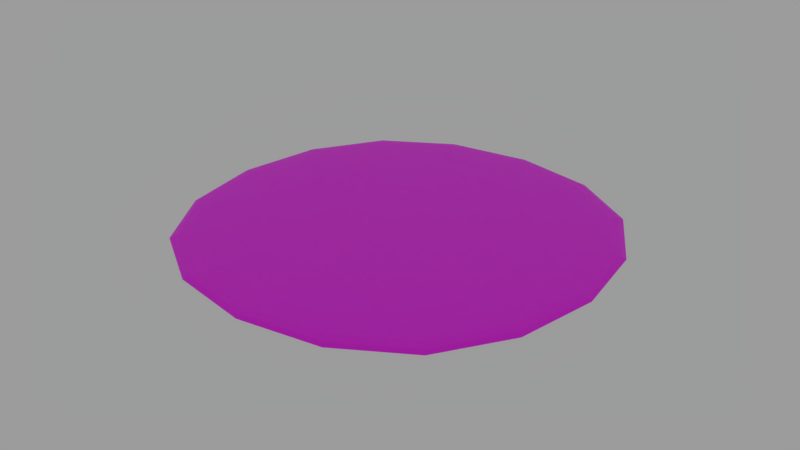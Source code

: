 # Source: tile_01.blend  (saved by Blender 2.79.0; exported with 4.5.12 LTS)
import bpy
from mathutils import Matrix  # noqa: F401  (used for matrix-valued properties, if any)

bpy.ops.wm.read_factory_settings(use_empty=True)
scene = bpy.context.scene
scene.name = 'Scene'

# ---- collections
col_collection_2 = bpy.data.collections.new('Collection 2'); scene.collection.children.link(col_collection_2)

# ---- images (referenced by path relative to the original .blend; pixels are not part of the script)
import os
ASSET_DIR = os.environ.get("B2B_ASSET_DIR", "")  # directory of the original .blend (textures are referenced by path, not embedded)
HERE = os.path.dirname(os.path.abspath(__file__))  # packed textures are extracted next to this script under _unpacked/

def load_image(name, relpath, width, height, colorspace="sRGB"):
    """Load a texture the original file referenced (path relative to the .blend, or extracted next to this script)."""
    p = next((c for c in (os.path.join(HERE, relpath), os.path.join(ASSET_DIR, relpath)) if relpath and os.path.exists(c)), "")
    if p:
        img = bpy.data.images.load(p, check_existing=True)
        img.name = name
    else:  # same state as the original file: an image datablock whose file is absent (Cycles renders it pink)
        img = bpy.data.images.new(name, width, height)
        img.source = "FILE"
        img.filepath = "//" + (relpath or name)
    img.colorspace_settings.name = colorspace
    return img
img_woodflooring064_col_1k_dark_red_big__tif = load_image('WoodFlooring064_COL_1K(dark red big).tif', 'WoodFlooring064_COL_1K(dark red big).tif', 1024, 1024, 'sRGB')
img_woodflooring064_col_1k_black_big__tif = load_image('WoodFlooring064_COL_1K(black big).tif', 'WoodFlooring064_COL_1K(black big).tif', 1024, 1024, 'sRGB')
img_woodflooring064_col_1k_jpg = load_image('WoodFlooring064_COL_1K.jpg', 'WoodFlooring064_COL_1K.jpg', 1024, 1024, 'sRGB')
img_fabriccottontwill001_col_var1_1k_blue_big__tif = load_image('FabricCottonTwill001_COL_VAR1_1K(blue big).tif', 'FabricCottonTwill001_COL_VAR1_1K(blue big).tif', 1024, 1024, 'sRGB')
img_fabriccottontwill001_nrm_1k__big__jpg = load_image('FabricCottonTwill001_NRM_1K (big).jpg', 'FabricCottonTwill001_NRM_1K (big).jpg', 1024, 1024, 'Non-Color')
img_metalfinegold001_col_var1_1k_specular_jpg = load_image('MetalFineGold001_COL_VAR1_1K_SPECULAR.jpg', 'MetalFineGold001_COL_VAR1_1K_SPECULAR.jpg', 1024, 1024, 'sRGB')
img_metalfinegold001_refl_1k_specular_jpg = load_image('MetalFineGold001_REFL_1K_SPECULAR.jpg', 'MetalFineGold001_REFL_1K_SPECULAR.jpg', 1024, 1024, 'Non-Color')

# ---- materials (node trees are filled in below, after node groups)
mat_redwoodboardmaterial = bpy.data.materials.new('RedWoodBoardMaterial')
mat_redwoodboardmaterial.alpha_threshold = 0.0
mat_redwoodboardmaterial.roughness = 0.5
mat_blackwoodboardmaterial = bpy.data.materials.new('BlackWoodBoardMaterial')
mat_blackwoodboardmaterial.alpha_threshold = 0.0
mat_blackwoodboardmaterial.roughness = 0.5
mat_yellowwoodboardmaterial = bpy.data.materials.new('YellowWoodBoardMaterial')
mat_yellowwoodboardmaterial.alpha_threshold = 0.0
mat_yellowwoodboardmaterial.roughness = 0.5
mat_bluefabricboardmaterial = bpy.data.materials.new('BlueFabricBoardMaterial')
mat_bluefabricboardmaterial.alpha_threshold = 0.0
mat_bluefabricboardmaterial.roughness = 0.5
mat_goldboardmaterial = bpy.data.materials.new('GoldBoardMaterial')
mat_goldboardmaterial.alpha_threshold = 0.0
mat_goldboardmaterial.roughness = 0.5

# ---- material node trees
mat_redwoodboardmaterial.use_nodes = True; mat_redwoodboardmaterial.node_tree.nodes.clear()
_N = mat_redwoodboardmaterial.node_tree.nodes; _L = mat_redwoodboardmaterial.node_tree.links
n0 = _N.new('ShaderNodeOutputMaterial'); n0.name = 'Material Output'; n0.location = (300, 300)
n1 = _N.new('ShaderNodeBsdfPrincipled'); n1.name = 'Principled BSDF'; n1.location = (125, 472)
n1.width = 150
n1.subsurface_method = 'BURLEY'
n1.inputs[1].default_value = 1.0
n1.inputs[3].default_value = 1.45
n1.inputs[9].default_value = (1.0, 1.0, 1.0)
n2 = _N.new('ShaderNodeBrightContrast'); n2.name = 'Bright/Contrast'; n2.location = (-66, 436)
n2.inputs[1].default_value = 1.0
n2.inputs[2].default_value = 2.0
n3 = _N.new('ShaderNodeTexImage'); n3.name = 'Image Texture'; n3.location = (-235, 451)
n3.width = 140
n3.image = img_woodflooring064_col_1k_dark_red_big__tif
n4 = _N.new('ShaderNodeMapping'); n4.name = 'Mapping'; n4.location = (-525, 469)
n4.inputs[3].default_value = (3.0, 3.0, 3.0)
n5 = _N.new('ShaderNodeTexCoord'); n5.name = 'Texture Coordinate'; n5.location = (-735, 452)
_L.new(n1.outputs[0], n0.inputs[0])
_L.new(n3.outputs[0], n2.inputs[0])
_L.new(n2.outputs[0], n1.inputs[0])
_L.new(n4.outputs[0], n3.inputs[0])
_L.new(n5.outputs[2], n4.inputs[0])
n0.is_active_output = True
mat_blackwoodboardmaterial.use_nodes = True; mat_blackwoodboardmaterial.node_tree.nodes.clear()
_N = mat_blackwoodboardmaterial.node_tree.nodes; _L = mat_blackwoodboardmaterial.node_tree.links
n0 = _N.new('ShaderNodeOutputMaterial'); n0.name = 'Material Output'; n0.location = (300, 300)
n1 = _N.new('ShaderNodeBsdfPrincipled'); n1.name = 'Principled BSDF'; n1.location = (124, 462)
n1.width = 150
n1.subsurface_method = 'BURLEY'
n1.inputs[1].default_value = 1.0
n1.inputs[3].default_value = 1.45
n1.inputs[9].default_value = (1.0, 1.0, 1.0)
n2 = _N.new('ShaderNodeTexImage'); n2.name = 'Image Texture'; n2.location = (-99, 458)
n2.width = 140
n2.image = img_woodflooring064_col_1k_black_big__tif
n3 = _N.new('ShaderNodeMapping'); n3.name = 'Mapping'; n3.location = (-389, 476)
n3.inputs[3].default_value = (3.0, 3.0, 3.0)
n4 = _N.new('ShaderNodeTexCoord'); n4.name = 'Texture Coordinate'; n4.location = (-599, 459)
_L.new(n1.outputs[0], n0.inputs[0])
_L.new(n2.outputs[0], n1.inputs[0])
_L.new(n3.outputs[0], n2.inputs[0])
_L.new(n4.outputs[2], n3.inputs[0])
n0.is_active_output = True
mat_yellowwoodboardmaterial.use_nodes = True; mat_yellowwoodboardmaterial.node_tree.nodes.clear()
_N = mat_yellowwoodboardmaterial.node_tree.nodes; _L = mat_yellowwoodboardmaterial.node_tree.links
n0 = _N.new('ShaderNodeOutputMaterial'); n0.name = 'Material Output'; n0.location = (300, 300)
n1 = _N.new('ShaderNodeBsdfPrincipled'); n1.name = 'Principled BSDF'; n1.location = (80, 453)
n1.width = 150
n1.subsurface_method = 'BURLEY'
n1.inputs[1].default_value = 1.0
n1.inputs[3].default_value = 1.45
n1.inputs[9].default_value = (1.0, 1.0, 1.0)
n2 = _N.new('ShaderNodeTexImage'); n2.name = 'Image Texture'; n2.location = (-128, 462)
n2.width = 140
n2.image = img_woodflooring064_col_1k_jpg
n3 = _N.new('ShaderNodeMapping'); n3.name = 'Mapping'; n3.location = (-418, 479)
n3.inputs[3].default_value = (3.0, 3.0, 3.0)
n4 = _N.new('ShaderNodeTexCoord'); n4.name = 'Texture Coordinate'; n4.location = (-628, 462)
_L.new(n1.outputs[0], n0.inputs[0])
_L.new(n2.outputs[0], n1.inputs[0])
_L.new(n3.outputs[0], n2.inputs[0])
_L.new(n4.outputs[2], n3.inputs[0])
n0.is_active_output = True
mat_bluefabricboardmaterial.use_nodes = True; mat_bluefabricboardmaterial.node_tree.nodes.clear()
_N = mat_bluefabricboardmaterial.node_tree.nodes; _L = mat_bluefabricboardmaterial.node_tree.links
n0 = _N.new('ShaderNodeOutputMaterial'); n0.name = 'Material Output'; n0.location = (306, 300)
n1 = _N.new('ShaderNodeBsdfPrincipled'); n1.name = 'Principled BSDF'; n1.location = (89, 422)
n1.width = 150
n1.subsurface_method = 'BURLEY'
n1.inputs[3].default_value = 1.45
n1.inputs[9].default_value = (1.0, 1.0, 1.0)
n2 = _N.new('ShaderNodeTexImage'); n2.name = 'Image Texture'; n2.location = (-238, 442)
n2.width = 140
n2.image = img_fabriccottontwill001_col_var1_1k_blue_big__tif
n3 = _N.new('ShaderNodeBump'); n3.name = 'Bump'; n3.location = (-131, 104)
n3.inputs[1].default_value = 0.1
n3.inputs[2].default_value = 1.0
n4 = _N.new('ShaderNodeTexImage'); n4.name = 'Image Texture.001'; n4.location = (-315, 89)
n4.width = 140
n4.image = img_fabriccottontwill001_nrm_1k__big__jpg
n5 = _N.new('ShaderNodeTexCoord'); n5.name = 'Texture Coordinate'; n5.location = (-801, 388)
n6 = _N.new('ShaderNodeMapping'); n6.name = 'Mapping'; n6.location = (-613, 410)
n6.inputs[3].default_value = (7.0, 7.0, 7.0)
_L.new(n1.outputs[0], n0.inputs[0])
_L.new(n2.outputs[0], n1.inputs[0])
_L.new(n3.outputs[0], n1.inputs[5])
_L.new(n4.outputs[0], n3.inputs[3])
_L.new(n6.outputs[0], n4.inputs[0])
_L.new(n5.outputs[2], n6.inputs[0])
_L.new(n6.outputs[0], n2.inputs[0])
n0.is_active_output = True
mat_goldboardmaterial.use_nodes = True; mat_goldboardmaterial.node_tree.nodes.clear()
_N = mat_goldboardmaterial.node_tree.nodes; _L = mat_goldboardmaterial.node_tree.links
n0 = _N.new('ShaderNodeOutputMaterial'); n0.name = 'Material Output'; n0.location = (300, 300)
n1 = _N.new('ShaderNodeBsdfPrincipled'); n1.name = 'Principled BSDF'; n1.location = (17, 479)
n1.width = 150
n1.subsurface_method = 'BURLEY'
n1.inputs[1].default_value = 1.0
n1.inputs[2].default_value = 0.0
n1.inputs[3].default_value = 1.45
n1.inputs[9].default_value = (1.0, 1.0, 1.0)
n1.inputs[24].default_value = 0.2
n2 = _N.new('ShaderNodeTexImage'); n2.name = 'Image Texture'; n2.location = (-282, 480)
n2.width = 140
n2.image = img_metalfinegold001_col_var1_1k_specular_jpg
n3 = _N.new('ShaderNodeTexImage'); n3.name = 'Image Texture.001'; n3.location = (-411, 208)
n3.width = 140
n3.image = img_metalfinegold001_refl_1k_specular_jpg
_L.new(n1.outputs[0], n0.inputs[0])
_L.new(n2.outputs[0], n1.inputs[0])
_L.new(n3.outputs[0], n1.inputs[13])
n0.is_active_output = True

# ---- world
world_world = bpy.data.worlds.new('World'); scene.world = world_world
world_world.use_nodes = True; world_world.node_tree.nodes.clear()
_N = world_world.node_tree.nodes; _L = world_world.node_tree.links
n0 = _N.new('ShaderNodeOutputWorld'); n0.name = 'World Output'; n0.location = (300, 300)
n1 = _N.new('ShaderNodeBackground'); n1.name = 'Background'; n1.location = (10, 300)
n1.inputs[0].default_value = (0.05088, 0.05088, 0.05088, 1.0)
n1.inputs[1].default_value = 6.5
_L.new(n1.outputs[0], n0.inputs[0])
n0.is_active_output = True
world_world.color = (0.05088, 0.05088, 0.05088)
world_world.use_sun_shadow = False
world_world.sun_shadow_jitter_overblur = 0.0
world_world.cycles.sampling_method = 'MANUAL'

# ---- meshes
me_cube_000 = bpy.data.meshes.new('Cube.000')
me_cube_000.from_pydata([(0.7397, 0.7399, 0.0885), (0.7397, -0.7399, 0.0885), (-0.7397, 0.7399, 0.0885), (-0.7397, -0.7399, 0.0885), (0.7352, -0.7353, 0.0885), (0.7352, 0.7353, 0.0885), (-0.7352, 0.7353, 0.0885), (-0.7352, -0.7353, 0.0885), (0.7027, 0.7029, 0.112), (0.7027, -0.7029, 0.112), (-0.7027, -0.7029, 0.112), (-0.7027, 0.7029, 0.112)], [], [(1, 0, 5, 4), (0, 2, 6, 5), (2, 3, 7, 6), (3, 1, 4, 7), (9, 8, 11, 10), (4, 5, 8, 9), (7, 4, 9, 10), (5, 6, 11, 8), (6, 7, 10, 11)])
me_cube_000.polygons.foreach_set('material_index', [4, 4, 4, 4, 4, 4, 4, 4, 4])
_uv = me_cube_000.uv_layers.new(name='UVMap')
_uv.uv.foreach_set('vector', [0.9997, 0.004816, 0.9997, 0.9808, 0.9829, 0.978, 0.9827, 0.0218, 0.995, 0.9999, 0.01924, 0.9999, 0.02205, 0.9832, 0.978, 0.9829, 9.997e-05, 0.9952, 0.0001004, 0.01924, 0.01684, 0.02204, 0.01708, 0.9782, 0.004829, 0.0001051, 0.9805, 9.997e-05, 0.9777, 0.01684, 0.0218, 0.01708, 0.9567, 0.0429, 0.9569, 0.9569, 0.04313, 0.9571, 0.0429, 0.04313, 0.9827, 0.0218, 0.9829, 0.978, 0.9569, 0.9569, 0.9567, 0.0429, 0.0218, 0.01708, 0.9777, 0.01684, 0.9567, 0.0429, 0.0429, 0.04313, 0.978, 0.9829, 0.02205, 0.9832, 0.04313, 0.9571, 0.9569, 0.9569, 0.01708, 0.9782, 0.01684, 0.02204, 0.0429, 0.04313, 0.04313, 0.9571])
me_cube_000.materials.append(mat_redwoodboardmaterial)
me_cube_000.materials.append(mat_blackwoodboardmaterial)
me_cube_000.materials.append(mat_yellowwoodboardmaterial)
me_cube_000.materials.append(mat_yellowwoodboardmaterial)
me_cube_000.materials.append(mat_bluefabricboardmaterial)
me_cube_000.materials.append(mat_goldboardmaterial)
me_cube_000.use_remesh_preserve_volume = False
me_cube_000.use_remesh_preserve_attributes = False
me_cube_000.use_mirror_vertex_groups = False
me_cube_000.update()

# ---- objects
ob_cube_001 = bpy.data.objects.new('Cube.001', me_cube_000)

# ---- transforms, parenting, visibility, modifiers, constraints
ob_cube_001.location = (0.0, 0.0, 0.0)
ob_cube_001.lineart.crease_threshold = 0.0
_m = ob_cube_001.modifiers.new('Subsurf', 'SUBSURF')
_m.uv_smooth = 'PRESERVE_CORNERS'
_m.quality = 2
_m.levels = 0
_m.show_only_control_edges = False

# ---- collection membership
col_collection_2.objects.link(ob_cube_001)

# ---- scene / render settings (as saved in the file)
scene.frame_start = 1; scene.frame_end = 250; scene.frame_set(1)
scene.render.engine = 'CYCLES'
scene.render.resolution_percentage = 50
scene.render.dither_intensity = 0.0
scene.cycles.use_denoising = False
scene.cycles.samples = 128
scene.cycles.sampling_pattern = 'TABULATED_SOBOL'
scene.cycles.use_adaptive_sampling = False
scene.cycles.use_light_tree = False
scene.cycles.blur_glossy = 0.0
scene.cycles.sample_clamp_indirect = 0.0
scene.view_settings.view_transform = 'Standard'
bpy.context.view_layer.update()

# ---- added for rendering (the .blend has no active camera): camera
cam_auto = bpy.data.cameras.new('AutoCamera')
cam_auto.lens = 50.0
cam_auto.sensor_width = 36.0
cam_auto.clip_end = 1000.0
ob_auto_camera = bpy.data.objects.new('AutoCamera', cam_auto)
scene.collection.objects.link(ob_auto_camera)
ob_auto_camera.location = (1.93609, -2.3233, 1.64913)
ob_auto_camera.rotation_euler = (1.09748, -7.21219e-08, 0.694738)
scene.camera = ob_auto_camera
bpy.context.view_layer.update()
